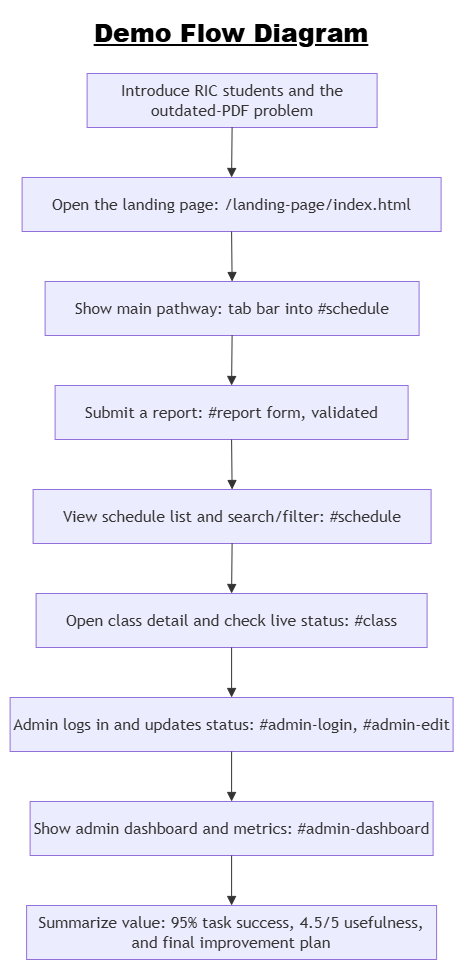

The diagram above was exported from draw.io. Its source (the exported page's mxGraphModel, read from the mxfile embedded in the PNG):
<mxGraphModel dx="2020" dy="2170" grid="1" gridSize="10" guides="1" tooltips="1" connect="1" arrows="1" fold="1" page="1" pageScale="1" pageWidth="850" pageHeight="1100" math="0" shadow="0">
  <root>
    <mxCell id="0" />
    <mxCell id="1" parent="0" />
    <UserObject label="" mermaidData="{&#10;  &quot;data&quot;: &quot;flowchart TD\n    A[Introduce RIC students and the outdated-PDF problem] --&gt; B[Open the landing page: /landing-page/index.html]\n    B --&gt; C[Show main pathway: tab bar into #schedule]\n    C --&gt; D[Submit a report: #report form, validated]\n    D --&gt; E[View schedule list and search/filter: #schedule]\n    E --&gt; F[Open class detail and check live status: #class]\n    F --&gt; G[Admin logs in and updates status: #admin-login, #admin-edit]\n    G --&gt; H[Show admin dashboard and metrics: #admin-dashboard]\n    H --&gt; I[Summarize value: 95% task success, 4.5/5 usefulness, and final improvement plan]&quot;,&#10;  &quot;config&quot;: null&#10;}" id="-dQhDAlxVSaf7tm1dkbW-1">
      <mxCell connectable="0" parent="1" style="group;transparentBounds=1;editIcon=1;lockedGroup=0;groupPadding=10;" vertex="1">
        <mxGeometry height="926" width="613" as="geometry" />
      </mxCell>
    </UserObject>
    <UserObject label="Introduce RIC students and the outdated-PDF problem" mermaidId="n:A" mermaidBaseStyle="html=1;whiteSpace=wrap;strokeWidth=1;fillColor=light-dark(#ECECFF,#1f2020);strokeColor=light-dark(#9370DB,#cccccc);fontColor=light-dark(#333333,#cccccc);fontFamily=Trebuchet MS,Verdana,Arial,sans-serif;fontSize=16;" mermaidBaseValue="Introduce RIC students and the outdated-PDF problem" id="-dQhDAlxVSaf7tm1dkbW-2">
      <mxCell parent="-dQhDAlxVSaf7tm1dkbW-1" style="html=1;whiteSpace=wrap;strokeWidth=1;fillColor=light-dark(#ECECFF,#1f2020);strokeColor=light-dark(#9370DB,#cccccc);fontColor=light-dark(#333333,#cccccc);fontFamily=Trebuchet MS,Verdana,Arial,sans-serif;fontSize=16;" vertex="1">
        <mxGeometry height="54" width="290" x="210" y="66" as="geometry" />
      </mxCell>
    </UserObject>
    <UserObject label="Open the landing page: /landing-page/index.html" mermaidId="n:B" mermaidBaseStyle="html=1;whiteSpace=wrap;strokeWidth=1;fillColor=light-dark(#ECECFF,#1f2020);strokeColor=light-dark(#9370DB,#cccccc);fontColor=light-dark(#333333,#cccccc);fontFamily=Trebuchet MS,Verdana,Arial,sans-serif;fontSize=16;" mermaidBaseValue="Open the landing page: /landing-page/index.html" id="-dQhDAlxVSaf7tm1dkbW-3">
      <mxCell parent="-dQhDAlxVSaf7tm1dkbW-1" style="html=1;whiteSpace=wrap;strokeWidth=1;fillColor=light-dark(#ECECFF,#1f2020);strokeColor=light-dark(#9370DB,#cccccc);fontColor=light-dark(#333333,#cccccc);fontFamily=Trebuchet MS,Verdana,Arial,sans-serif;fontSize=16;" vertex="1">
        <mxGeometry height="54" width="419" x="145" y="170" as="geometry" />
      </mxCell>
    </UserObject>
    <UserObject label="Show main pathway: tab bar into #schedule" mermaidId="n:C" mermaidBaseStyle="html=1;whiteSpace=wrap;strokeWidth=1;fillColor=light-dark(#ECECFF,#1f2020);strokeColor=light-dark(#9370DB,#cccccc);fontColor=light-dark(#333333,#cccccc);fontFamily=Trebuchet MS,Verdana,Arial,sans-serif;fontSize=16;" mermaidBaseValue="Show main pathway: tab bar into #schedule" id="-dQhDAlxVSaf7tm1dkbW-4">
      <mxCell parent="-dQhDAlxVSaf7tm1dkbW-1" style="html=1;whiteSpace=wrap;strokeWidth=1;fillColor=light-dark(#ECECFF,#1f2020);strokeColor=light-dark(#9370DB,#cccccc);fontColor=light-dark(#333333,#cccccc);fontFamily=Trebuchet MS,Verdana,Arial,sans-serif;fontSize=16;" vertex="1">
        <mxGeometry height="54" width="374" x="168" y="274" as="geometry" />
      </mxCell>
    </UserObject>
    <UserObject label="Submit a report: #report form, validated" mermaidId="n:D" mermaidBaseStyle="html=1;whiteSpace=wrap;strokeWidth=1;fillColor=light-dark(#ECECFF,#1f2020);strokeColor=light-dark(#9370DB,#cccccc);fontColor=light-dark(#333333,#cccccc);fontFamily=Trebuchet MS,Verdana,Arial,sans-serif;fontSize=16;" mermaidBaseValue="Submit a report: #report form, validated" id="-dQhDAlxVSaf7tm1dkbW-5">
      <mxCell parent="-dQhDAlxVSaf7tm1dkbW-1" style="html=1;whiteSpace=wrap;strokeWidth=1;fillColor=light-dark(#ECECFF,#1f2020);strokeColor=light-dark(#9370DB,#cccccc);fontColor=light-dark(#333333,#cccccc);fontFamily=Trebuchet MS,Verdana,Arial,sans-serif;fontSize=16;" vertex="1">
        <mxGeometry height="54" width="353" x="178" y="378" as="geometry" />
      </mxCell>
    </UserObject>
    <UserObject label="View schedule list and search/filter: #schedule" mermaidId="n:E" mermaidBaseStyle="html=1;whiteSpace=wrap;strokeWidth=1;fillColor=light-dark(#ECECFF,#1f2020);strokeColor=light-dark(#9370DB,#cccccc);fontColor=light-dark(#333333,#cccccc);fontFamily=Trebuchet MS,Verdana,Arial,sans-serif;fontSize=16;" mermaidBaseValue="View schedule list and search/filter: #schedule" id="-dQhDAlxVSaf7tm1dkbW-6">
      <mxCell parent="-dQhDAlxVSaf7tm1dkbW-1" style="html=1;whiteSpace=wrap;strokeWidth=1;fillColor=light-dark(#ECECFF,#1f2020);strokeColor=light-dark(#9370DB,#cccccc);fontColor=light-dark(#333333,#cccccc);fontFamily=Trebuchet MS,Verdana,Arial,sans-serif;fontSize=16;" vertex="1">
        <mxGeometry height="54" width="398" x="156" y="482" as="geometry" />
      </mxCell>
    </UserObject>
    <UserObject label="Open class detail and check live status: #class" mermaidId="n:F" mermaidBaseStyle="html=1;whiteSpace=wrap;strokeWidth=1;fillColor=light-dark(#ECECFF,#1f2020);strokeColor=light-dark(#9370DB,#cccccc);fontColor=light-dark(#333333,#cccccc);fontFamily=Trebuchet MS,Verdana,Arial,sans-serif;fontSize=16;" mermaidBaseValue="Open class detail and check live status: #class" id="-dQhDAlxVSaf7tm1dkbW-7">
      <mxCell parent="-dQhDAlxVSaf7tm1dkbW-1" style="html=1;whiteSpace=wrap;strokeWidth=1;fillColor=light-dark(#ECECFF,#1f2020);strokeColor=light-dark(#9370DB,#cccccc);fontColor=light-dark(#333333,#cccccc);fontFamily=Trebuchet MS,Verdana,Arial,sans-serif;fontSize=16;" vertex="1">
        <mxGeometry height="54" width="391" x="159" y="586" as="geometry" />
      </mxCell>
    </UserObject>
    <UserObject label="Admin logs in and updates status: #admin-login, #admin-edit" mermaidId="n:G" mermaidBaseStyle="html=1;whiteSpace=wrap;strokeWidth=1;fillColor=light-dark(#ECECFF,#1f2020);strokeColor=light-dark(#9370DB,#cccccc);fontColor=light-dark(#333333,#cccccc);fontFamily=Trebuchet MS,Verdana,Arial,sans-serif;fontSize=16;" mermaidBaseValue="Admin logs in and updates status: #admin-login, #admin-edit" id="-dQhDAlxVSaf7tm1dkbW-8">
      <mxCell parent="-dQhDAlxVSaf7tm1dkbW-1" style="html=1;whiteSpace=wrap;strokeWidth=1;fillColor=light-dark(#ECECFF,#1f2020);strokeColor=light-dark(#9370DB,#cccccc);fontColor=light-dark(#333333,#cccccc);fontFamily=Trebuchet MS,Verdana,Arial,sans-serif;fontSize=16;" vertex="1">
        <mxGeometry height="54" width="443" x="133" y="690" as="geometry" />
      </mxCell>
    </UserObject>
    <UserObject label="Show admin dashboard and metrics: #admin-dashboard" mermaidId="n:H" mermaidBaseStyle="html=1;whiteSpace=wrap;strokeWidth=1;fillColor=light-dark(#ECECFF,#1f2020);strokeColor=light-dark(#9370DB,#cccccc);fontColor=light-dark(#333333,#cccccc);fontFamily=Trebuchet MS,Verdana,Arial,sans-serif;fontSize=16;" mermaidBaseValue="Show admin dashboard and metrics: #admin-dashboard" id="-dQhDAlxVSaf7tm1dkbW-9">
      <mxCell parent="-dQhDAlxVSaf7tm1dkbW-1" style="html=1;whiteSpace=wrap;strokeWidth=1;fillColor=light-dark(#ECECFF,#1f2020);strokeColor=light-dark(#9370DB,#cccccc);fontColor=light-dark(#333333,#cccccc);fontFamily=Trebuchet MS,Verdana,Arial,sans-serif;fontSize=16;" vertex="1">
        <mxGeometry height="54" width="403" x="153" y="794" as="geometry" />
      </mxCell>
    </UserObject>
    <UserObject label="Summarize value: 95% task success, 4.5/5 usefulness, and final improvement plan" mermaidId="n:I" mermaidBaseStyle="html=1;whiteSpace=wrap;strokeWidth=1;fillColor=light-dark(#ECECFF,#1f2020);strokeColor=light-dark(#9370DB,#cccccc);fontColor=light-dark(#333333,#cccccc);fontFamily=Trebuchet MS,Verdana,Arial,sans-serif;fontSize=16;" mermaidBaseValue="Summarize value: 95% task success, 4.5/5 usefulness, and final improvement plan" id="-dQhDAlxVSaf7tm1dkbW-10">
      <mxCell parent="-dQhDAlxVSaf7tm1dkbW-1" style="html=1;whiteSpace=wrap;strokeWidth=1;fillColor=light-dark(#ECECFF,#1f2020);strokeColor=light-dark(#9370DB,#cccccc);fontColor=light-dark(#333333,#cccccc);fontFamily=Trebuchet MS,Verdana,Arial,sans-serif;fontSize=16;" vertex="1">
        <mxGeometry height="54" width="410" x="149.5" y="898" as="geometry" />
      </mxCell>
    </UserObject>
    <UserObject label="" mermaidId="e:A-&gt;B#0" mermaidBaseStyle="curved=1;startArrow=none;endArrow=block;endSize=7;strokeColor=light-dark(#333333,#cccccc);exitX=0.5;exitY=1;entryX=0.5;entryY=0;" mermaidBaseValue="" id="-dQhDAlxVSaf7tm1dkbW-11">
      <mxCell edge="1" parent="-dQhDAlxVSaf7tm1dkbW-1" source="-dQhDAlxVSaf7tm1dkbW-2" style="curved=1;startArrow=none;endArrow=block;endSize=7;strokeColor=light-dark(#333333,#cccccc);exitX=0.5;exitY=1;entryX=0.5;entryY=0;rounded=0;" target="-dQhDAlxVSaf7tm1dkbW-3">
        <mxGeometry relative="1" as="geometry">
          <Array as="points" />
        </mxGeometry>
      </mxCell>
    </UserObject>
    <UserObject label="" mermaidId="e:B-&gt;C#0" mermaidBaseStyle="curved=1;startArrow=none;endArrow=block;endSize=7;strokeColor=light-dark(#333333,#cccccc);exitX=0.5;exitY=1;entryX=0.5;entryY=0;" mermaidBaseValue="" id="-dQhDAlxVSaf7tm1dkbW-12">
      <mxCell edge="1" parent="-dQhDAlxVSaf7tm1dkbW-1" source="-dQhDAlxVSaf7tm1dkbW-3" style="curved=1;startArrow=none;endArrow=block;endSize=7;strokeColor=light-dark(#333333,#cccccc);exitX=0.5;exitY=1;entryX=0.5;entryY=0;rounded=0;" target="-dQhDAlxVSaf7tm1dkbW-4">
        <mxGeometry relative="1" as="geometry">
          <Array as="points" />
        </mxGeometry>
      </mxCell>
    </UserObject>
    <UserObject label="" mermaidId="e:C-&gt;D#0" mermaidBaseStyle="curved=1;startArrow=none;endArrow=block;endSize=7;strokeColor=light-dark(#333333,#cccccc);exitX=0.5;exitY=1;entryX=0.5;entryY=0;" mermaidBaseValue="" id="-dQhDAlxVSaf7tm1dkbW-13">
      <mxCell edge="1" parent="-dQhDAlxVSaf7tm1dkbW-1" source="-dQhDAlxVSaf7tm1dkbW-4" style="curved=1;startArrow=none;endArrow=block;endSize=7;strokeColor=light-dark(#333333,#cccccc);exitX=0.5;exitY=1;entryX=0.5;entryY=0;rounded=0;" target="-dQhDAlxVSaf7tm1dkbW-5">
        <mxGeometry relative="1" as="geometry">
          <Array as="points" />
        </mxGeometry>
      </mxCell>
    </UserObject>
    <UserObject label="" mermaidId="e:D-&gt;E#0" mermaidBaseStyle="curved=1;startArrow=none;endArrow=block;endSize=7;strokeColor=light-dark(#333333,#cccccc);exitX=0.5;exitY=1;entryX=0.5;entryY=0;" mermaidBaseValue="" id="-dQhDAlxVSaf7tm1dkbW-14">
      <mxCell edge="1" parent="-dQhDAlxVSaf7tm1dkbW-1" source="-dQhDAlxVSaf7tm1dkbW-5" style="curved=1;startArrow=none;endArrow=block;endSize=7;strokeColor=light-dark(#333333,#cccccc);exitX=0.5;exitY=1;entryX=0.5;entryY=0;rounded=0;" target="-dQhDAlxVSaf7tm1dkbW-6">
        <mxGeometry relative="1" as="geometry">
          <Array as="points" />
        </mxGeometry>
      </mxCell>
    </UserObject>
    <UserObject label="" mermaidId="e:E-&gt;F#0" mermaidBaseStyle="curved=1;startArrow=none;endArrow=block;endSize=7;strokeColor=light-dark(#333333,#cccccc);exitX=0.5;exitY=1;entryX=0.5;entryY=0;" mermaidBaseValue="" id="-dQhDAlxVSaf7tm1dkbW-15">
      <mxCell edge="1" parent="-dQhDAlxVSaf7tm1dkbW-1" source="-dQhDAlxVSaf7tm1dkbW-6" style="curved=1;startArrow=none;endArrow=block;endSize=7;strokeColor=light-dark(#333333,#cccccc);exitX=0.5;exitY=1;entryX=0.5;entryY=0;rounded=0;" target="-dQhDAlxVSaf7tm1dkbW-7">
        <mxGeometry relative="1" as="geometry">
          <Array as="points" />
        </mxGeometry>
      </mxCell>
    </UserObject>
    <UserObject label="" mermaidId="e:F-&gt;G#0" mermaidBaseStyle="curved=1;startArrow=none;endArrow=block;endSize=7;strokeColor=light-dark(#333333,#cccccc);exitX=0.5;exitY=1;entryX=0.5;entryY=0;" mermaidBaseValue="" id="-dQhDAlxVSaf7tm1dkbW-16">
      <mxCell edge="1" parent="-dQhDAlxVSaf7tm1dkbW-1" source="-dQhDAlxVSaf7tm1dkbW-7" style="curved=1;startArrow=none;endArrow=block;endSize=7;strokeColor=light-dark(#333333,#cccccc);exitX=0.5;exitY=1;entryX=0.5;entryY=0;rounded=0;" target="-dQhDAlxVSaf7tm1dkbW-8">
        <mxGeometry relative="1" as="geometry">
          <Array as="points" />
        </mxGeometry>
      </mxCell>
    </UserObject>
    <UserObject label="" mermaidId="e:G-&gt;H#0" mermaidBaseStyle="curved=1;startArrow=none;endArrow=block;endSize=7;strokeColor=light-dark(#333333,#cccccc);exitX=0.5;exitY=1;entryX=0.5;entryY=0;" mermaidBaseValue="" id="-dQhDAlxVSaf7tm1dkbW-17">
      <mxCell edge="1" parent="-dQhDAlxVSaf7tm1dkbW-1" source="-dQhDAlxVSaf7tm1dkbW-8" style="curved=1;startArrow=none;endArrow=block;endSize=7;strokeColor=light-dark(#333333,#cccccc);exitX=0.5;exitY=1;entryX=0.5;entryY=0;rounded=0;" target="-dQhDAlxVSaf7tm1dkbW-9">
        <mxGeometry relative="1" as="geometry">
          <Array as="points" />
        </mxGeometry>
      </mxCell>
    </UserObject>
    <UserObject label="" mermaidId="e:H-&gt;I#0" mermaidBaseStyle="curved=1;startArrow=none;endArrow=block;endSize=7;strokeColor=light-dark(#333333,#cccccc);exitX=0.5;exitY=1;entryX=0.5;entryY=0;" mermaidBaseValue="" id="-dQhDAlxVSaf7tm1dkbW-18">
      <mxCell edge="1" parent="-dQhDAlxVSaf7tm1dkbW-1" source="-dQhDAlxVSaf7tm1dkbW-9" style="curved=1;startArrow=none;endArrow=block;endSize=7;strokeColor=light-dark(#333333,#cccccc);exitX=0.5;exitY=1;entryX=0.5;entryY=0;rounded=0;" target="-dQhDAlxVSaf7tm1dkbW-10">
        <mxGeometry relative="1" as="geometry">
          <Array as="points" />
        </mxGeometry>
      </mxCell>
    </UserObject>
    <mxCell id="-dQhDAlxVSaf7tm1dkbW-19" parent="1" style="text;html=1;whiteSpace=wrap;strokeColor=none;fillColor=none;align=center;verticalAlign=middle;rounded=0;" value="&lt;h1&gt;&lt;font style=&quot;font-size: 25px;&quot;&gt;&lt;b style=&quot;&quot;&gt;&lt;u style=&quot;&quot;&gt;Demo Flow Diagram&lt;/u&gt;&lt;/b&gt;&lt;/font&gt;&lt;/h1&gt;" vertex="1">
      <mxGeometry height="30" width="410" x="149.5" y="10" as="geometry" />
    </mxCell>
  </root>
</mxGraphModel>